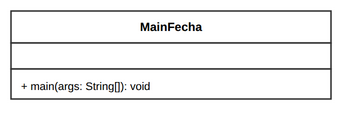

The diagram above was exported from draw.io. Its source (the exported page's mxGraphModel, read from the mxfile embedded in the PNG):
<mxGraphModel dx="1200" dy="900" grid="1" gridSize="10" guides="1" tooltips="1" connect="1" arrows="1" fold="1" page="1" pageScale="1" pageWidth="440" pageHeight="180" math="0" shadow="0">
  <root>
    <mxCell id="0" />
    <mxCell id="1" parent="0" />
    <mxCell id="c_mfec_h" value="&lt;b&gt;MainFecha&lt;/b&gt;" style="rounded=0;whiteSpace=wrap;html=1;fontFamily=Liberation Sans;fontSize=12;fontStyle=1;align=center;verticalAlign=middle;fillColor=#FFFFFF;strokeColor=#333333;strokeWidth=1.5;" vertex="1" parent="1">
      <mxGeometry x="60" y="40" width="320" height="32" as="geometry" />
    </mxCell>
    <mxCell id="c_mfec_a" value="&amp;nbsp;" style="rounded=0;whiteSpace=wrap;html=1;fontFamily=Liberation Sans;fontSize=11;align=left;verticalAlign=top;spacingLeft=8;spacingRight=8;spacingTop=4;fillColor=#FFFFFF;strokeColor=#333333;strokeWidth=1.5;" vertex="1" parent="1">
      <mxGeometry x="60" y="72" width="320" height="26" as="geometry" />
    </mxCell>
    <mxCell id="c_mfec_m" value="+ main(args: String[]): void" style="rounded=0;whiteSpace=wrap;html=1;fontFamily=Liberation Sans;fontSize=11;align=left;verticalAlign=top;spacingLeft=8;spacingRight=8;spacingTop=4;fillColor=#FFFFFF;strokeColor=#333333;strokeWidth=1.5;" vertex="1" parent="1">
      <mxGeometry x="60" y="98" width="320" height="30" as="geometry" />
    </mxCell>
  </root>
</mxGraphModel>